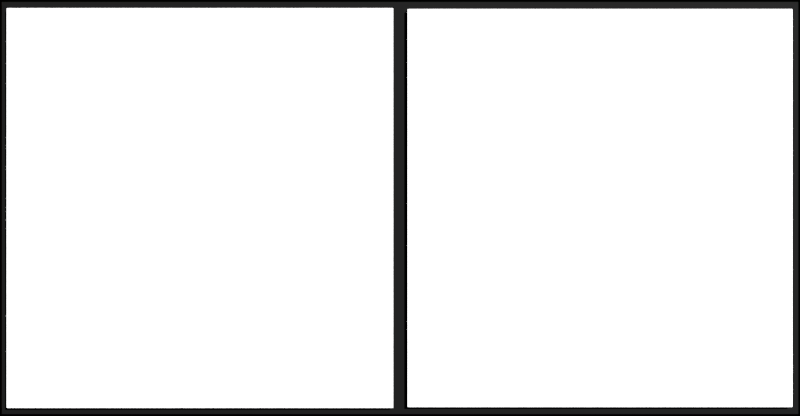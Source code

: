 # Source: FaceNew0001.blend  (saved by Blender 2.79.0; exported with 4.5.12 LTS)
import bpy
from mathutils import Matrix  # noqa: F401  (used for matrix-valued properties, if any)

bpy.ops.wm.read_factory_settings(use_empty=True)
scene = bpy.context.scene
scene.name = 'Scene'

# ---- collections
col_collection_1 = bpy.data.collections.new('Collection 1'); scene.collection.children.link(col_collection_1)

# ---- materials (node trees are filled in below, after node groups)
mat_material_002 = bpy.data.materials.new('Material.002')
mat_material_002.alpha_threshold = 0.0
mat_material_002.roughness = 0.5
mat_material_003 = bpy.data.materials.new('Material.003')
mat_material_003.alpha_threshold = 0.0
mat_material_003.roughness = 0.5

# ---- material node trees
mat_material_002.use_nodes = True; mat_material_002.node_tree.nodes.clear()
_N = mat_material_002.node_tree.nodes; _L = mat_material_002.node_tree.links
n0 = _N.new('ShaderNodeOutputMaterial'); n0.name = 'Material Output'; n0.location = (300, 300)
n1 = _N.new('ShaderNodeBsdfPrincipled'); n1.name = 'Principled BSDF'; n1.location = (10, 300)
n1.width = 150
n1.subsurface_method = 'BURLEY'
n1.inputs[0].default_value = (0.007785, 0.007785, 0.007785, 1.0)
n1.inputs[1].default_value = 1.0
n1.inputs[2].default_value = 0.8583
n1.inputs[3].default_value = 1.45
n1.inputs[9].default_value = (1.0, 1.0, 1.0)
n1.inputs[13].default_value = 0.0
_L.new(n1.outputs[0], n0.inputs[0])
n0.is_active_output = True
mat_material_003.use_nodes = True; mat_material_003.node_tree.nodes.clear()
_N = mat_material_003.node_tree.nodes; _L = mat_material_003.node_tree.links
n0 = _N.new('ShaderNodeOutputMaterial'); n0.name = 'Material Output'; n0.location = (300, 300)
n1 = _N.new('ShaderNodeBsdfDiffuse'); n1.name = 'Diffuse BSDF'; n1.location = (10, 300)
_L.new(n1.outputs[0], n0.inputs[0])
n0.is_active_output = True

# ---- world
world_world = bpy.data.worlds.new('World'); scene.world = world_world
world_world.use_nodes = True; world_world.node_tree.nodes.clear()
_N = world_world.node_tree.nodes; _L = world_world.node_tree.links
n0 = _N.new('ShaderNodeOutputWorld'); n0.name = 'World Output'; n0.location = (300, 300)
n1 = _N.new('ShaderNodeBackground'); n1.name = 'Background'; n1.location = (10, 300)
n2 = _N.new('ShaderNodeRGB'); n2.name = 'RGB'; n2.location = (-190, 300)
n2.outputs[0].default_value = (0.0, 0.0, 0.0, 1.0)
_L.new(n1.outputs[0], n0.inputs[0])
_L.new(n2.outputs[0], n1.inputs[0])
n0.is_active_output = True
world_world.color = (0.05088, 0.05088, 0.05088)
world_world.use_sun_shadow = False
world_world.sun_shadow_jitter_overblur = 0.0
world_world.cycles.sampling_method = 'MANUAL'

# ---- cameras
cam_camera = bpy.data.cameras.new('Camera')
cam_camera.clip_end = 100.0
cam_camera.lens = 35.0
cam_camera.sensor_width = 32.0
cam_camera.sensor_height = 18.0
cam_camera.ortho_scale = 7.314
cam_camera.dof.focus_distance = 0.0

# ---- lights
light_lamp = bpy.data.lights.new('Lamp', 'SUN')
light_lamp.transmission_factor = 0.0
light_lamp.cutoff_distance = 30.0
light_lamp.angle = 0.0
light_lamp.energy = 20.4
light_lamp.shadow_buffer_clip_start = 1.001
light_lamp.shadow_cascade_max_distance = 1000.0

# ---- meshes
me_cube_001 = bpy.data.meshes.new('Cube.001')
me_cube_001.from_pydata([(-1.0, -1.0, -1.0), (-1.0, -1.0, 1.0), (-1.0, 1.0, -1.0), (-1.0, 1.0, 1.0), (1.0, -1.0, -1.0), (1.0, -1.0, 1.0), (1.0, 1.0, -1.0), (1.0, 1.0, 1.0), (0.0, 1.0, -1.0), (0.0, 1.0, 1.0), (0.0, -1.0, -1.0), (0.0, -1.0, 1.0), (0.01965, 0.9607, 1.0), (0.9803, 0.9607, 1.0), (0.9803, -0.9607, 1.0), (0.01965, -0.9607, 1.0), (-0.9825, -0.965, 1.0), (-0.9825, 0.965, 1.0), (-0.01751, -0.965, 1.0), (-0.01751, 0.965, 1.0), (0.01965, 0.9607, 1.077), (0.9803, 0.9607, 1.077), (0.9803, -0.9607, 1.077), (0.01965, -0.9607, 1.077), (-0.9825, -0.965, 1.077), (-0.9825, 0.965, 1.077), (-0.01751, -0.965, 1.077), (-0.01751, 0.965, 1.077)], [], [(0, 1, 3, 2), (8, 9, 7, 6), (6, 7, 5, 4), (10, 11, 1, 0), (8, 6, 4, 10), (3, 1, 16, 17), (5, 7, 13, 14), (2, 8, 10, 0), (4, 5, 11, 10), (2, 3, 9, 8), (17, 16, 24, 25), (11, 5, 14, 15), (7, 9, 12, 13), (9, 11, 15, 12), (19, 17, 25, 27), (9, 3, 17, 19), (1, 11, 18, 16), (11, 9, 19, 18), (21, 20, 23, 22), (27, 25, 24, 26), (15, 14, 22, 23), (18, 19, 27, 26), (13, 12, 20, 21), (16, 18, 26, 24), (12, 15, 23, 20), (14, 13, 21, 22)])
me_cube_001.polygons.foreach_set('material_index', [0, 0, 0, 0, 0, 0, 0, 0, 0, 0, 0, 0, 0, 0, 0, 0, 0, 0, 1, 1, 0, 0, 0, 0, 0, 0])
me_cube_001.materials.append(mat_material_002)
me_cube_001.materials.append(mat_material_003)
me_cube_001.use_remesh_preserve_volume = False
me_cube_001.use_remesh_preserve_attributes = False
me_cube_001.use_mirror_vertex_groups = False
me_cube_001.update()

# ---- objects
ob_cube = bpy.data.objects.new('Cube', me_cube_001)
ob_lamp = bpy.data.objects.new('Lamp', light_lamp)
ob_camera = bpy.data.objects.new('Camera', cam_camera)

# ---- transforms, parenting, visibility, modifiers, constraints
ob_cube.location = (0.0, 0.0, 0.0)
ob_cube.scale = (7.441, 3.85, 1.0)
ob_cube.lineart.crease_threshold = 0.0
ob_lamp.location = (4.076, 5.198, 5.904)
ob_lamp.rotation_euler = (-2.375, 2.729, -1.248)
ob_lamp.lock_rotations_4d = False
ob_lamp.empty_display_type = 'ARROWS'
ob_lamp.color = (0.0, 0.0, 0.0, 0.0)
ob_lamp.lineart.crease_threshold = 0.0
ob_camera.location = (0.0, 0.0, 17.35)
ob_camera.lock_rotations_4d = False
ob_camera.empty_display_type = 'ARROWS'
ob_camera.color = (0.0, 0.0, 0.0, 0.0)
ob_camera.display_type = 'WIRE'
ob_camera.lineart.crease_threshold = 0.0

# ---- collection membership
col_collection_1.objects.link(ob_cube)
col_collection_1.objects.link(ob_lamp)
col_collection_1.objects.link(ob_camera)

# ---- scene / render settings (as saved in the file)
scene.camera = ob_camera
scene.frame_start = 1; scene.frame_end = 250; scene.frame_set(1)
scene.render.engine = 'CYCLES'
scene.render.resolution_x = 1366
scene.render.resolution_y = 710
scene.render.dither_intensity = 0.0
scene.render.use_border = True
scene.cycles.samples = 249
scene.cycles.sampling_pattern = 'TABULATED_SOBOL'
scene.cycles.light_sampling_threshold = 0.0
scene.cycles.use_adaptive_sampling = False
scene.cycles.use_light_tree = False
scene.cycles.blur_glossy = 0.0
scene.cycles.max_bounces = 8
scene.cycles.diffuse_bounces = 5
scene.cycles.transmission_bounces = 8
scene.cycles.use_animated_seed = True
scene.cycles.sample_clamp_indirect = 0.0
scene.view_settings.look = 'Medium Low Contrast'
scene.view_settings.view_transform = 'Standard'
scene.view_settings.exposure = 0.1351
scene.view_settings.gamma = 0.9662
scene.view_settings.use_curve_mapping = True
scene.view_settings.curve_mapping.use_clip = True
scene.view_settings.curve_mapping.clip_max_x = 1.0
scene.view_settings.curve_mapping.clip_max_y = 1.0
scene.view_settings.curve_mapping.extend = 'EXTRAPOLATED'
scene.view_settings.curve_mapping.white_level = (1.0, 1.0, 1.0)
_c = scene.view_settings.curve_mapping.curves[0]
while len(_c.points) > 2: _c.points.remove(_c.points[-1])
_c.points[0].location = (0.0, 0.0); _c.points[0].handle_type = 'AUTO'
_c.points[1].location = (1.0, 1.0); _c.points[1].handle_type = 'AUTO'
_c = scene.view_settings.curve_mapping.curves[1]
while len(_c.points) > 2: _c.points.remove(_c.points[-1])
_c.points[0].location = (0.0, 0.0); _c.points[0].handle_type = 'AUTO'
_c.points[1].location = (1.0, 1.0); _c.points[1].handle_type = 'AUTO'
_c = scene.view_settings.curve_mapping.curves[2]
while len(_c.points) > 2: _c.points.remove(_c.points[-1])
_c.points[0].location = (0.0, 0.0); _c.points[0].handle_type = 'AUTO'
_c.points[1].location = (1.0, 1.0); _c.points[1].handle_type = 'AUTO'
_c = scene.view_settings.curve_mapping.curves[3]
while len(_c.points) > 2: _c.points.remove(_c.points[-1])
_c.points[0].location = (0.0, 0.0); _c.points[0].handle_type = 'AUTO'
_c.points[1].location = (0.40523, 0.43125); _c.points[1].handle_type = 'AUTO'
_p = _c.points.new(1.0, 1.0); _p.handle_type = 'AUTO'
scene.view_settings.curve_mapping.update()
bpy.context.view_layer.update()
